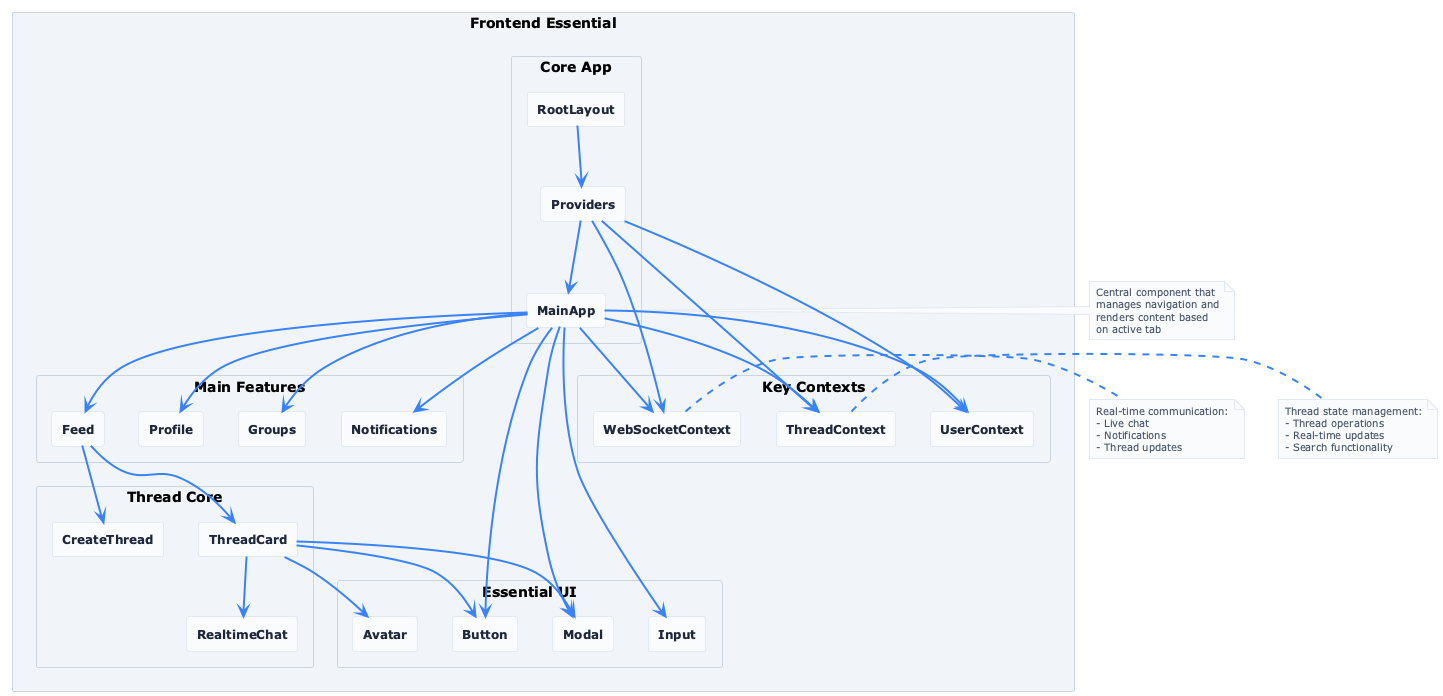

The diagram above was rendered by PlantUML. Its source (embedded in the PNG):
@startuml Frontend Essential Components - Minimal

!theme plain
skinparam backgroundColor #FFFFFF
skinparam componentStyle rectangle
skinparam packageStyle rectangle
skinparam component {
    BackgroundColor #F8FAFC
    BorderColor #E2E8F0
    FontColor #1E293B
    FontSize 12
    FontStyle bold
}
skinparam package {
    BackgroundColor #F1F5F9
    BorderColor #CBD5E1
    FontColor #334155
    FontSize 14
    FontStyle bold
}
skinparam note {
    BackgroundColor #F8FAFC
    BorderColor #E2E8F0
    FontColor #475569
    FontSize 10
}
skinparam arrow {
    Color #3B82F6
    Thickness 2
}

package "Frontend Essential" {
    
    package "Core App" {
        component [RootLayout] as Layout
        component [Providers] as Providers
        component [MainApp] as MainApp
    }
    
    package "Key Contexts" {
        component [UserContext] as UserCtx
        component [ThreadContext] as ThreadCtx
        component [WebSocketContext] as WSCtx
    }
    
    package "Main Features" {
        component [Feed] as Feed
        component [Profile] as Profile
        component [Groups] as Groups
        component [Notifications] as Notifications
    }
    
    package "Thread Core" {
        component [ThreadCard] as ThreadCard
        component [CreateThread] as CreateThread
        component [RealtimeChat] as RealtimeChat
    }
    
    package "Essential UI" {
        component [Button] as Button
        component [Input] as Input
        component [Modal] as Modal
        component [Avatar] as Avatar
    }
}

' Essential Flow
Layout --> Providers
Providers --> MainApp
Providers --> UserCtx
Providers --> ThreadCtx
Providers --> WSCtx

MainApp --> Feed
MainApp --> Profile
MainApp --> Groups
MainApp --> Notifications

Feed --> ThreadCard
Feed --> CreateThread
ThreadCard --> RealtimeChat
ThreadCard --> Avatar
ThreadCard --> Button
ThreadCard --> Modal

MainApp --> Button
MainApp --> Input
MainApp --> Modal

MainApp --> UserCtx
MainApp --> ThreadCtx
MainApp --> WSCtx

note right of MainApp
  Central component that
  manages navigation and
  renders content based
  on active tab
end note

note right of WSCtx
  Real-time communication:
  - Live chat
  - Notifications
  - Thread updates
end note

note right of ThreadCtx
  Thread state management:
  - Thread operations
  - Real-time updates
  - Search functionality
end note

@enduml